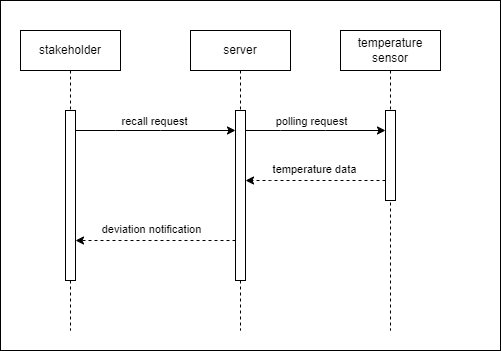

The diagram above was exported from draw.io. Its source (the exported page's mxGraphModel, read from the mxfile embedded in the PNG):
<mxGraphModel dx="1009" dy="542" grid="1" gridSize="10" guides="1" tooltips="1" connect="1" arrows="1" fold="1" page="1" pageScale="1" pageWidth="850" pageHeight="1100" math="0" shadow="0">
  <root>
    <mxCell id="0" />
    <mxCell id="1" parent="0" />
    <mxCell id="5aCbw9flpHhtabQVLWIh-1" value="" style="rounded=0;whiteSpace=wrap;html=1;" vertex="1" parent="1">
      <mxGeometry x="10" y="10" width="500" height="350" as="geometry" />
    </mxCell>
    <mxCell id="aM9ryv3xv72pqoxQDRHE-5" value="server" style="shape=umlLifeline;perimeter=lifelinePerimeter;whiteSpace=wrap;html=1;container=0;dropTarget=0;collapsible=0;recursiveResize=0;outlineConnect=0;portConstraint=eastwest;newEdgeStyle={&quot;edgeStyle&quot;:&quot;elbowEdgeStyle&quot;,&quot;elbow&quot;:&quot;vertical&quot;,&quot;curved&quot;:0,&quot;rounded&quot;:0};" parent="1" vertex="1">
      <mxGeometry x="200" y="40" width="100" height="300" as="geometry" />
    </mxCell>
    <mxCell id="aM9ryv3xv72pqoxQDRHE-6" value="" style="html=1;points=[];perimeter=orthogonalPerimeter;outlineConnect=0;targetShapes=umlLifeline;portConstraint=eastwest;newEdgeStyle={&quot;edgeStyle&quot;:&quot;elbowEdgeStyle&quot;,&quot;elbow&quot;:&quot;vertical&quot;,&quot;curved&quot;:0,&quot;rounded&quot;:0};" parent="aM9ryv3xv72pqoxQDRHE-5" vertex="1">
      <mxGeometry x="45" y="80" width="10" height="170" as="geometry" />
    </mxCell>
    <mxCell id="EyiGyx5sTus0gzihgp87-27" value="stakeholder" style="shape=umlLifeline;perimeter=lifelinePerimeter;whiteSpace=wrap;html=1;container=0;dropTarget=0;collapsible=0;recursiveResize=0;outlineConnect=0;portConstraint=eastwest;newEdgeStyle={&quot;edgeStyle&quot;:&quot;elbowEdgeStyle&quot;,&quot;elbow&quot;:&quot;vertical&quot;,&quot;curved&quot;:0,&quot;rounded&quot;:0};" parent="1" vertex="1">
      <mxGeometry x="30" y="40" width="100" height="300" as="geometry" />
    </mxCell>
    <mxCell id="EyiGyx5sTus0gzihgp87-28" value="" style="html=1;points=[];perimeter=orthogonalPerimeter;outlineConnect=0;targetShapes=umlLifeline;portConstraint=eastwest;newEdgeStyle={&quot;edgeStyle&quot;:&quot;elbowEdgeStyle&quot;,&quot;elbow&quot;:&quot;vertical&quot;,&quot;curved&quot;:0,&quot;rounded&quot;:0};" parent="EyiGyx5sTus0gzihgp87-27" vertex="1">
      <mxGeometry x="45" y="80" width="10" height="170" as="geometry" />
    </mxCell>
    <mxCell id="EyiGyx5sTus0gzihgp87-29" value="" style="endArrow=classic;html=1;rounded=0;" parent="1" source="EyiGyx5sTus0gzihgp87-28" target="aM9ryv3xv72pqoxQDRHE-6" edge="1">
      <mxGeometry width="50" height="50" relative="1" as="geometry">
        <mxPoint x="160" y="210" as="sourcePoint" />
        <mxPoint x="220" y="150" as="targetPoint" />
        <Array as="points">
          <mxPoint x="125" y="140" />
          <mxPoint x="170" y="140" />
        </Array>
      </mxGeometry>
    </mxCell>
    <mxCell id="EyiGyx5sTus0gzihgp87-30" value="recall request" style="edgeLabel;html=1;align=center;verticalAlign=middle;resizable=0;points=[];" parent="EyiGyx5sTus0gzihgp87-29" vertex="1" connectable="0">
      <mxGeometry x="0.3186" y="-1" relative="1" as="geometry">
        <mxPoint x="-27" y="-11" as="offset" />
      </mxGeometry>
    </mxCell>
    <mxCell id="EyiGyx5sTus0gzihgp87-44" value="" style="endArrow=classic;html=1;rounded=0;dashed=1;" parent="1" source="aM9ryv3xv72pqoxQDRHE-6" target="EyiGyx5sTus0gzihgp87-28" edge="1">
      <mxGeometry width="50" height="50" relative="1" as="geometry">
        <mxPoint x="250" y="270" as="sourcePoint" />
        <mxPoint x="90" y="270" as="targetPoint" />
        <Array as="points">
          <mxPoint x="200" y="250" />
          <mxPoint x="140" y="250" />
          <mxPoint x="110" y="250" />
        </Array>
      </mxGeometry>
    </mxCell>
    <mxCell id="EyiGyx5sTus0gzihgp87-45" value="&lt;div&gt;deviation notification&lt;br&gt;&lt;/div&gt;" style="edgeLabel;html=1;align=center;verticalAlign=middle;resizable=0;points=[];" parent="EyiGyx5sTus0gzihgp87-44" vertex="1" connectable="0">
      <mxGeometry x="0.3186" y="-1" relative="1" as="geometry">
        <mxPoint x="20" y="-11" as="offset" />
      </mxGeometry>
    </mxCell>
    <mxCell id="EyiGyx5sTus0gzihgp87-46" value="temperature sensor" style="shape=umlLifeline;perimeter=lifelinePerimeter;whiteSpace=wrap;html=1;container=0;dropTarget=0;collapsible=0;recursiveResize=0;outlineConnect=0;portConstraint=eastwest;newEdgeStyle={&quot;edgeStyle&quot;:&quot;elbowEdgeStyle&quot;,&quot;elbow&quot;:&quot;vertical&quot;,&quot;curved&quot;:0,&quot;rounded&quot;:0};" parent="1" vertex="1">
      <mxGeometry x="350" y="40" width="100" height="300" as="geometry" />
    </mxCell>
    <mxCell id="EyiGyx5sTus0gzihgp87-47" value="" style="html=1;points=[];perimeter=orthogonalPerimeter;outlineConnect=0;targetShapes=umlLifeline;portConstraint=eastwest;newEdgeStyle={&quot;edgeStyle&quot;:&quot;elbowEdgeStyle&quot;,&quot;elbow&quot;:&quot;vertical&quot;,&quot;curved&quot;:0,&quot;rounded&quot;:0};" parent="EyiGyx5sTus0gzihgp87-46" vertex="1">
      <mxGeometry x="45" y="80" width="10" height="90" as="geometry" />
    </mxCell>
    <mxCell id="EyiGyx5sTus0gzihgp87-48" value="" style="endArrow=classic;html=1;rounded=0;" parent="1" source="aM9ryv3xv72pqoxQDRHE-6" target="EyiGyx5sTus0gzihgp87-47" edge="1">
      <mxGeometry width="50" height="50" relative="1" as="geometry">
        <mxPoint x="250" y="140" as="sourcePoint" />
        <mxPoint x="410" y="140" as="targetPoint" />
        <Array as="points">
          <mxPoint x="290" y="140" />
          <mxPoint x="335" y="140" />
        </Array>
      </mxGeometry>
    </mxCell>
    <mxCell id="EyiGyx5sTus0gzihgp87-49" value="polling request" style="edgeLabel;html=1;align=center;verticalAlign=middle;resizable=0;points=[];" parent="EyiGyx5sTus0gzihgp87-48" vertex="1" connectable="0">
      <mxGeometry x="0.3186" y="-1" relative="1" as="geometry">
        <mxPoint x="-27" y="-11" as="offset" />
      </mxGeometry>
    </mxCell>
    <mxCell id="EyiGyx5sTus0gzihgp87-56" value="" style="endArrow=classic;html=1;rounded=0;dashed=1;" parent="1" source="EyiGyx5sTus0gzihgp87-47" target="aM9ryv3xv72pqoxQDRHE-6" edge="1">
      <mxGeometry width="50" height="50" relative="1" as="geometry">
        <mxPoint x="420" y="180" as="sourcePoint" />
        <mxPoint x="260" y="180" as="targetPoint" />
        <Array as="points">
          <mxPoint x="320" y="190" />
          <mxPoint x="280" y="190" />
        </Array>
      </mxGeometry>
    </mxCell>
    <mxCell id="EyiGyx5sTus0gzihgp87-57" value="temperature data" style="edgeLabel;html=1;align=center;verticalAlign=middle;resizable=0;points=[];" parent="EyiGyx5sTus0gzihgp87-56" vertex="1" connectable="0">
      <mxGeometry x="0.3186" y="-1" relative="1" as="geometry">
        <mxPoint x="20" y="-11" as="offset" />
      </mxGeometry>
    </mxCell>
  </root>
</mxGraphModel>